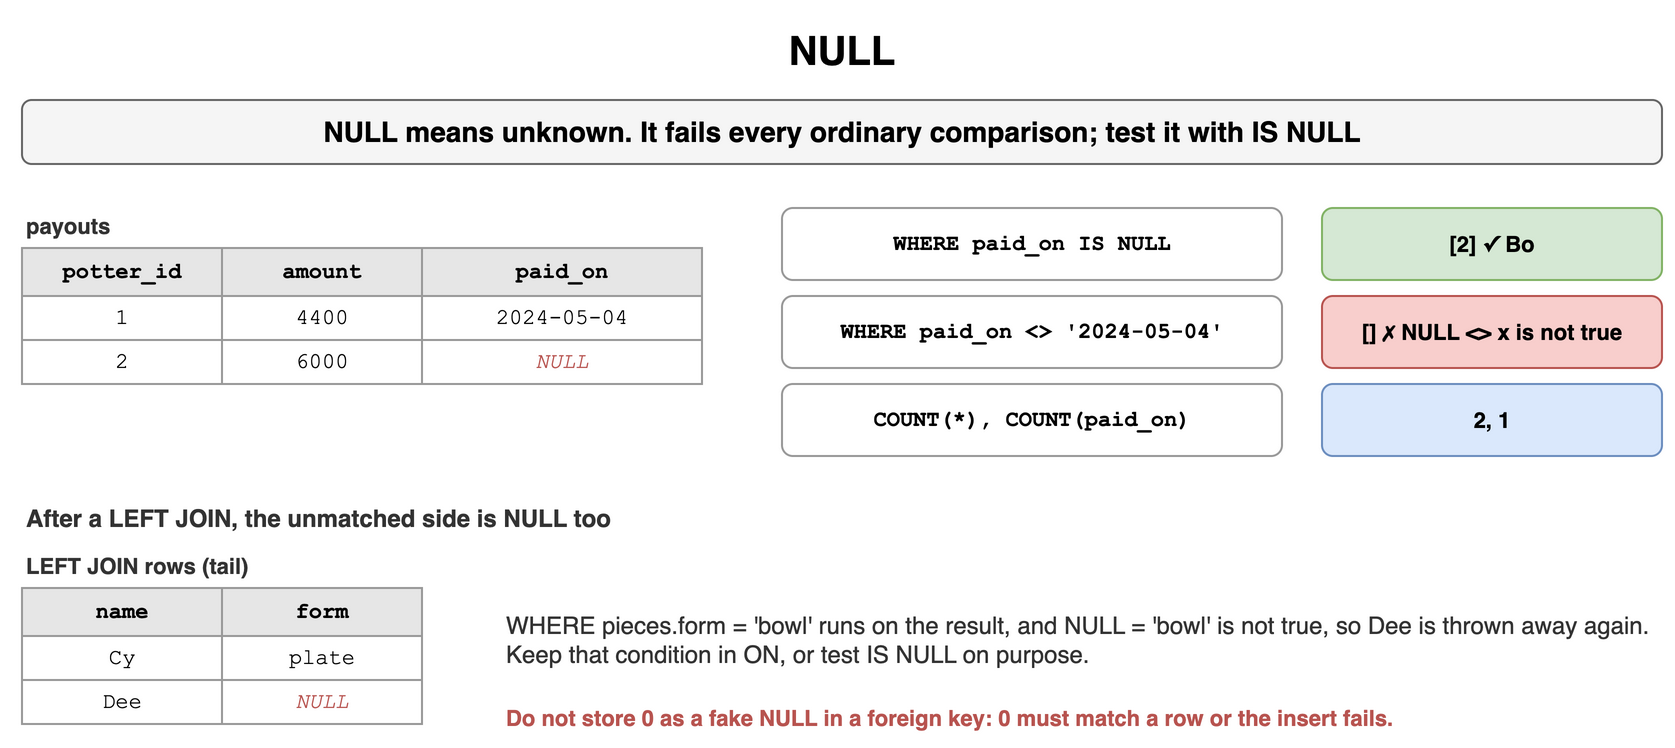

The diagram above was exported from draw.io. Its source (the exported page's mxGraphModel, read from the mxfile embedded in the PNG):
<mxGraphModel dx="900" dy="392" grid="1" gridSize="10" guides="1" tooltips="1" connect="1" arrows="1" fold="1" page="1" pageScale="1" pageWidth="900" pageHeight="392" math="0" shadow="0">
  <root>
    <mxCell id="0" />
    <mxCell id="1" parent="0" />
    <mxCell id="q61" value="NULL" style="text;html=1;align=center;verticalAlign=middle;whiteSpace=wrap;fontSize=20;fontStyle=1;" vertex="1" parent="1">
      <mxGeometry x="40" y="10" width="820" height="30" as="geometry" />
    </mxCell>
    <mxCell id="q62" value="NULL means unknown. It fails every ordinary comparison; test it with IS NULL" style="rounded=1;whiteSpace=wrap;html=1;fillColor=#f5f5f5;strokeColor=#666666;fontStyle=1;fontSize=14;" vertex="1" parent="1">
      <mxGeometry x="40" y="50" width="820" height="32" as="geometry" />
    </mxCell>
    <mxCell id="q63" value="payouts" style="text;html=1;whiteSpace=wrap;fontSize=11;align=left;verticalAlign=middle;fontSize=11;fontColor=#333333;fontStyle=1;" vertex="1" parent="1">
      <mxGeometry x="40" y="104" width="400" height="18" as="geometry" />
    </mxCell>
    <mxCell id="q64" value="potter_id" style="whiteSpace=wrap;html=1;fillColor=#e6e6e6;strokeColor=#999999;fontStyle=1;fontSize=11;fontFamily=Courier New;" vertex="1" parent="1">
      <mxGeometry x="40" y="124" width="100" height="24" as="geometry" />
    </mxCell>
    <mxCell id="q65" value="amount" style="whiteSpace=wrap;html=1;fillColor=#e6e6e6;strokeColor=#999999;fontStyle=1;fontSize=11;fontFamily=Courier New;" vertex="1" parent="1">
      <mxGeometry x="140" y="124" width="100" height="24" as="geometry" />
    </mxCell>
    <mxCell id="q66" value="paid_on" style="whiteSpace=wrap;html=1;fillColor=#e6e6e6;strokeColor=#999999;fontStyle=1;fontSize=11;fontFamily=Courier New;" vertex="1" parent="1">
      <mxGeometry x="240" y="124" width="140" height="24" as="geometry" />
    </mxCell>
    <mxCell id="q67" value="1" style="whiteSpace=wrap;html=1;fillColor=#ffffff;strokeColor=#999999;fontSize=11;fontFamily=Courier New;" vertex="1" parent="1">
      <mxGeometry x="40" y="148" width="100" height="22" as="geometry" />
    </mxCell>
    <mxCell id="q68" value="4400" style="whiteSpace=wrap;html=1;fillColor=#ffffff;strokeColor=#999999;fontSize=11;fontFamily=Courier New;" vertex="1" parent="1">
      <mxGeometry x="140" y="148" width="100" height="22" as="geometry" />
    </mxCell>
    <mxCell id="q69" value="2024-05-04" style="whiteSpace=wrap;html=1;fillColor=#ffffff;strokeColor=#999999;fontSize=11;fontFamily=Courier New;" vertex="1" parent="1">
      <mxGeometry x="240" y="148" width="140" height="22" as="geometry" />
    </mxCell>
    <mxCell id="q610" value="2" style="whiteSpace=wrap;html=1;fillColor=#ffffff;strokeColor=#999999;fontSize=11;fontFamily=Courier New;" vertex="1" parent="1">
      <mxGeometry x="40" y="170" width="100" height="22" as="geometry" />
    </mxCell>
    <mxCell id="q611" value="6000" style="whiteSpace=wrap;html=1;fillColor=#ffffff;strokeColor=#999999;fontSize=11;fontFamily=Courier New;" vertex="1" parent="1">
      <mxGeometry x="140" y="170" width="100" height="22" as="geometry" />
    </mxCell>
    <mxCell id="q612" value="NULL" style="whiteSpace=wrap;html=1;fillColor=#ffffff;strokeColor=#999999;fontSize=11;fontFamily=Courier New;fontColor=#b85450;fontStyle=2;" vertex="1" parent="1">
      <mxGeometry x="240" y="170" width="140" height="22" as="geometry" />
    </mxCell>
    <mxCell id="q613" value="WHERE paid_on IS NULL" style="rounded=1;whiteSpace=wrap;html=1;fillColor=#ffffff;strokeColor=#999999;fontSize=11;align=center;fontStyle=1;fontFamily=Courier New;" vertex="1" parent="1">
      <mxGeometry x="420" y="104" width="250" height="36" as="geometry" />
    </mxCell>
    <mxCell id="q614" value="[2] ✓ Bo" style="rounded=1;whiteSpace=wrap;html=1;fillColor=#d5e8d4;strokeColor=#82b366;fontSize=11;align=center;fontStyle=1;" vertex="1" parent="1">
      <mxGeometry x="690" y="104" width="170" height="36" as="geometry" />
    </mxCell>
    <mxCell id="q615" value="WHERE paid_on &lt;&gt; '2024-05-04'" style="rounded=1;whiteSpace=wrap;html=1;fillColor=#ffffff;strokeColor=#999999;fontSize=11;align=center;fontStyle=1;fontFamily=Courier New;" vertex="1" parent="1">
      <mxGeometry x="420" y="148" width="250" height="36" as="geometry" />
    </mxCell>
    <mxCell id="q616" value="[] ✗ NULL &lt;&gt; x is not true" style="rounded=1;whiteSpace=wrap;html=1;fillColor=#f8cecc;strokeColor=#b85450;fontSize=11;align=center;fontStyle=1;" vertex="1" parent="1">
      <mxGeometry x="690" y="148" width="170" height="36" as="geometry" />
    </mxCell>
    <mxCell id="q617" value="COUNT(*), COUNT(paid_on)" style="rounded=1;whiteSpace=wrap;html=1;fillColor=#ffffff;strokeColor=#999999;fontSize=11;align=center;fontStyle=1;fontFamily=Courier New;" vertex="1" parent="1">
      <mxGeometry x="420" y="192" width="250" height="36" as="geometry" />
    </mxCell>
    <mxCell id="q618" value="2, 1" style="rounded=1;whiteSpace=wrap;html=1;fillColor=#dae8fc;strokeColor=#6c8ebf;fontSize=11;align=center;fontStyle=1;" vertex="1" parent="1">
      <mxGeometry x="690" y="192" width="170" height="36" as="geometry" />
    </mxCell>
    <mxCell id="q619" value="After a LEFT JOIN, the unmatched side is NULL too" style="text;html=1;whiteSpace=wrap;fontSize=11;align=left;verticalAlign=middle;fontSize=12;fontColor=#333333;fontStyle=1;" vertex="1" parent="1">
      <mxGeometry x="40" y="250" width="820" height="18" as="geometry" />
    </mxCell>
    <mxCell id="q620" value="LEFT JOIN rows (tail)" style="text;html=1;whiteSpace=wrap;fontSize=11;align=left;verticalAlign=middle;fontSize=11;fontColor=#333333;fontStyle=1;" vertex="1" parent="1">
      <mxGeometry x="40" y="274" width="400" height="18" as="geometry" />
    </mxCell>
    <mxCell id="q621" value="name" style="whiteSpace=wrap;html=1;fillColor=#e6e6e6;strokeColor=#999999;fontStyle=1;fontSize=11;fontFamily=Courier New;" vertex="1" parent="1">
      <mxGeometry x="40" y="294" width="100" height="24" as="geometry" />
    </mxCell>
    <mxCell id="q622" value="form" style="whiteSpace=wrap;html=1;fillColor=#e6e6e6;strokeColor=#999999;fontStyle=1;fontSize=11;fontFamily=Courier New;" vertex="1" parent="1">
      <mxGeometry x="140" y="294" width="100" height="24" as="geometry" />
    </mxCell>
    <mxCell id="q623" value="Cy" style="whiteSpace=wrap;html=1;fillColor=#ffffff;strokeColor=#999999;fontSize=11;fontFamily=Courier New;" vertex="1" parent="1">
      <mxGeometry x="40" y="318" width="100" height="22" as="geometry" />
    </mxCell>
    <mxCell id="q624" value="plate" style="whiteSpace=wrap;html=1;fillColor=#ffffff;strokeColor=#999999;fontSize=11;fontFamily=Courier New;" vertex="1" parent="1">
      <mxGeometry x="140" y="318" width="100" height="22" as="geometry" />
    </mxCell>
    <mxCell id="q625" value="Dee" style="whiteSpace=wrap;html=1;fillColor=#ffffff;strokeColor=#999999;fontSize=11;fontFamily=Courier New;" vertex="1" parent="1">
      <mxGeometry x="40" y="340" width="100" height="22" as="geometry" />
    </mxCell>
    <mxCell id="q626" value="NULL" style="whiteSpace=wrap;html=1;fillColor=#ffffff;strokeColor=#999999;fontSize=11;fontFamily=Courier New;fontColor=#b85450;fontStyle=2;" vertex="1" parent="1">
      <mxGeometry x="140" y="340" width="100" height="22" as="geometry" />
    </mxCell>
    <mxCell id="q627" value="WHERE pieces.form = 'bowl' runs on the result, and NULL = 'bowl' is not true, so Dee is thrown away again. Keep that condition in ON, or test IS NULL on purpose." style="text;html=1;whiteSpace=wrap;fontSize=11;align=left;verticalAlign=middle;fontSize=12;fontColor=#333333;" vertex="1" parent="1">
      <mxGeometry x="280" y="290" width="580" height="60" as="geometry" />
    </mxCell>
    <mxCell id="q628" value="Do not store 0 as a fake NULL in a foreign key: 0 must match a row or the insert fails." style="text;html=1;whiteSpace=wrap;fontSize=11;align=left;verticalAlign=middle;fontSize=11;fontColor=#b85450;fontStyle=1;" vertex="1" parent="1">
      <mxGeometry x="280" y="350" width="580" height="18" as="geometry" />
    </mxCell>
  </root>
</mxGraphModel>